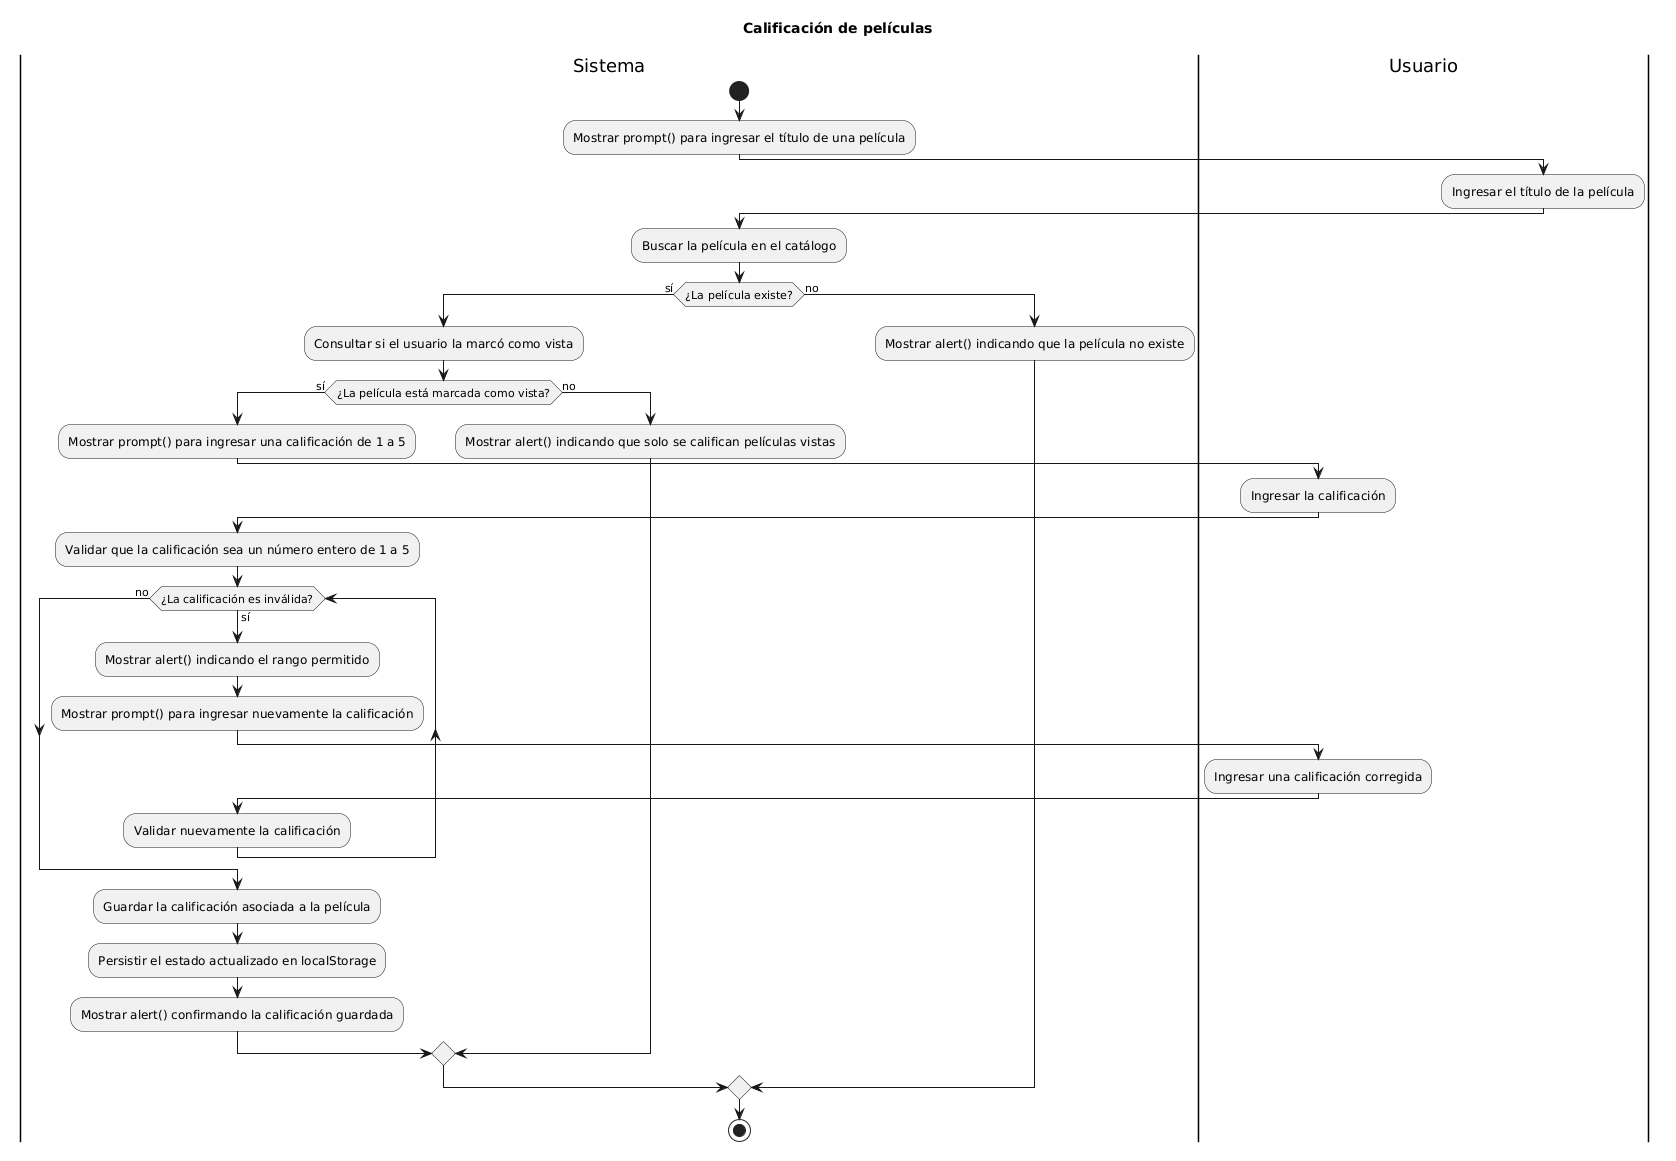

The diagram above was rendered by PlantUML. Its source (embedded in the PNG):
@startuml
title Calificación de películas

|Sistema|
start
:Mostrar prompt() para ingresar el título de una película;
|Usuario|
:Ingresar el título de la película;
|Sistema|
:Buscar la película en el catálogo;
if (¿La película existe?) then (sí)
  :Consultar si el usuario la marcó como vista;
  if (¿La película está marcada como vista?) then (sí)
    :Mostrar prompt() para ingresar una calificación de 1 a 5;
    |Usuario|
    :Ingresar la calificación;
    |Sistema|
    :Validar que la calificación sea un número entero de 1 a 5;
    while (¿La calificación es inválida?) is (sí)
      :Mostrar alert() indicando el rango permitido;
      :Mostrar prompt() para ingresar nuevamente la calificación;
      |Usuario|
      :Ingresar una calificación corregida;
      |Sistema|
      :Validar nuevamente la calificación;
    endwhile (no)
    :Guardar la calificación asociada a la película;
    :Persistir el estado actualizado en localStorage;
    :Mostrar alert() confirmando la calificación guardada;
  else (no)
    :Mostrar alert() indicando que solo se califican películas vistas;
  endif
else (no)
  :Mostrar alert() indicando que la película no existe;
endif
stop
@enduml